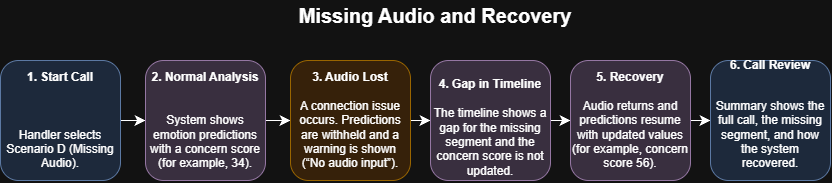

The diagram above was exported from draw.io. Its source (the exported page's mxGraphModel, read from the mxfile embedded in the PNG):
<mxGraphModel dx="833" dy="957" grid="1" gridSize="10" guides="1" tooltips="1" connect="1" arrows="1" fold="1" page="1" pageScale="1" pageWidth="850" pageHeight="1100" math="0" shadow="0">
  <root>
    <mxCell id="0" />
    <mxCell id="1" parent="0" />
    <mxCell id="PFpWBW4LdHDS-Jbjm7Gy-1" parent="1" style="text;html=1;whiteSpace=wrap;strokeColor=none;fillColor=none;align=center;verticalAlign=middle;rounded=0;" value="&lt;font style=&quot;font-size: 20px;&quot;&gt;&lt;b&gt;Missing Audio and Recovery&lt;/b&gt;&lt;/font&gt;" vertex="1">
      <mxGeometry height="30" width="470" x="660" y="430" as="geometry" />
    </mxCell>
    <mxCell id="PFpWBW4LdHDS-Jbjm7Gy-2" edge="1" parent="1" source="PFpWBW4LdHDS-Jbjm7Gy-3" style="edgeStyle=none;curved=1;rounded=0;curveGeometry=1;orthogonalLoop=1;jettySize=auto;html=1;entryX=0;entryY=0.5;entryDx=0;entryDy=0;fontSize=12;defaultLabelBackgroundColor=page;labelPadding=0 4;startSize=8;endSize=8;" target="PFpWBW4LdHDS-Jbjm7Gy-5">
      <mxGeometry relative="1" as="geometry" />
    </mxCell>
    <mxCell id="PFpWBW4LdHDS-Jbjm7Gy-3" parent="1" style="rounded=1;whiteSpace=wrap;html=1;roundedPerimeter=1;fillColor=#dae8fc;strokeColor=#6c8ebf;" value="&lt;div&gt;&lt;b style=&quot;background-color: transparent; color: light-dark(#000000, var(--ge-light-color, #ffffff));&quot;&gt;1. Start Call&lt;/b&gt;&lt;/div&gt;&lt;div&gt;&lt;span style=&quot;background-color: transparent; color: light-dark(#000000, var(--ge-light-color, #ffffff));&quot;&gt;&lt;br&gt;&lt;/span&gt;&lt;/div&gt;&lt;div&gt;&lt;span style=&quot;background-color: transparent; color: light-dark(#000000, var(--ge-light-color, #ffffff));&quot;&gt;&lt;br&gt;&lt;/span&gt;&lt;/div&gt;&lt;div&gt;&lt;span style=&quot;background-color: transparent; color: light-dark(#000000, var(--ge-light-color, #ffffff));&quot;&gt;&lt;br&gt;&lt;/span&gt;&lt;/div&gt;&lt;div&gt;Handler selects Scenario D (Missing Audio).&lt;/div&gt;" vertex="1">
      <mxGeometry height="120" width="120" x="460" y="490" as="geometry" />
    </mxCell>
    <mxCell id="PFpWBW4LdHDS-Jbjm7Gy-4" edge="1" parent="1" source="PFpWBW4LdHDS-Jbjm7Gy-5" style="edgeStyle=none;curved=1;rounded=0;curveGeometry=1;orthogonalLoop=1;jettySize=auto;html=1;entryX=0;entryY=0.5;entryDx=0;entryDy=0;fontSize=12;defaultLabelBackgroundColor=page;labelPadding=0 4;startSize=8;endSize=8;" target="PFpWBW4LdHDS-Jbjm7Gy-7">
      <mxGeometry relative="1" as="geometry" />
    </mxCell>
    <mxCell id="PFpWBW4LdHDS-Jbjm7Gy-5" parent="1" style="rounded=1;whiteSpace=wrap;html=1;roundedPerimeter=1;fillColor=#e1d5e7;strokeColor=#9673a6;" value="&lt;b&gt;2.&amp;nbsp;&lt;/b&gt;&lt;strong&gt;Normal Analysis&lt;/strong&gt;&lt;div&gt;&lt;br&gt;&lt;/div&gt;&lt;div&gt;&lt;br&gt;&lt;/div&gt;&lt;div&gt;System shows emotion predictions with a concern score (for example, 34).&lt;/div&gt;" vertex="1">
      <mxGeometry height="120" width="120" x="605" y="490" as="geometry" />
    </mxCell>
    <mxCell id="PFpWBW4LdHDS-Jbjm7Gy-6" edge="1" parent="1" source="PFpWBW4LdHDS-Jbjm7Gy-7" style="edgeStyle=none;curved=1;rounded=0;curveGeometry=1;orthogonalLoop=1;jettySize=auto;html=1;fontSize=12;defaultLabelBackgroundColor=page;labelPadding=0 4;startSize=8;endSize=8;" target="PFpWBW4LdHDS-Jbjm7Gy-9">
      <mxGeometry relative="1" as="geometry" />
    </mxCell>
    <mxCell id="PFpWBW4LdHDS-Jbjm7Gy-7" parent="1" style="rounded=1;whiteSpace=wrap;html=1;roundedPerimeter=1;fillColor=#ffe6cc;strokeColor=#d79b00;" value="&lt;div&gt;&lt;strong&gt;3. Audio Lost&lt;/strong&gt;&lt;/div&gt;&lt;div&gt;&lt;br&gt;&lt;/div&gt;&lt;div&gt;A connection issue occurs. Predictions are withheld and a warning is shown (“No audio input”).&lt;/div&gt;" vertex="1">
      <mxGeometry height="120" width="120" x="750" y="490" as="geometry" />
    </mxCell>
    <mxCell id="PFpWBW4LdHDS-Jbjm7Gy-8" edge="1" parent="1" source="PFpWBW4LdHDS-Jbjm7Gy-9" style="edgeStyle=none;curved=1;rounded=0;curveGeometry=1;orthogonalLoop=1;jettySize=auto;html=1;fontSize=12;defaultLabelBackgroundColor=page;labelPadding=0 4;startSize=8;endSize=8;" target="PFpWBW4LdHDS-Jbjm7Gy-11">
      <mxGeometry relative="1" as="geometry" />
    </mxCell>
    <mxCell id="PFpWBW4LdHDS-Jbjm7Gy-9" parent="1" style="rounded=1;whiteSpace=wrap;html=1;roundedPerimeter=1;fillColor=#e1d5e7;strokeColor=#9673a6;" value="&lt;div&gt;&lt;b style=&quot;background-color: transparent; color: light-dark(#000000, var(--ge-light-color, #ffffff));&quot;&gt;&lt;br&gt;&lt;/b&gt;&lt;/div&gt;&lt;div&gt;&lt;strong style=&quot;background-color: transparent; color: light-dark(#000000, var(--ge-light-color, #ffffff));&quot;&gt;4. Gap in Timeline&lt;/strong&gt;&lt;/div&gt;&lt;div&gt;&lt;span style=&quot;background-color: transparent; color: light-dark(#000000, var(--ge-light-color, #ffffff));&quot;&gt;&lt;br&gt;&lt;/span&gt;&lt;/div&gt;&lt;div&gt;&lt;span style=&quot;background-color: transparent; color: light-dark(#000000, var(--ge-light-color, #ffffff));&quot;&gt;The timeline shows a gap for the missing segment and the concern score is not updated.&lt;/span&gt;&lt;/div&gt;" vertex="1">
      <mxGeometry height="120" width="120" x="890" y="490" as="geometry" />
    </mxCell>
    <mxCell id="PFpWBW4LdHDS-Jbjm7Gy-10" edge="1" parent="1" source="PFpWBW4LdHDS-Jbjm7Gy-11" style="edgeStyle=none;curved=1;rounded=0;curveGeometry=1;orthogonalLoop=1;jettySize=auto;html=1;entryX=0;entryY=0.5;entryDx=0;entryDy=0;fontSize=12;defaultLabelBackgroundColor=page;labelPadding=0 4;startSize=8;endSize=8;" target="PFpWBW4LdHDS-Jbjm7Gy-12">
      <mxGeometry relative="1" as="geometry" />
    </mxCell>
    <mxCell id="PFpWBW4LdHDS-Jbjm7Gy-11" parent="1" style="rounded=1;whiteSpace=wrap;html=1;roundedPerimeter=1;fillColor=#e1d5e7;strokeColor=#9673a6;" value="&lt;div&gt;&lt;strong&gt;5. Recovery&lt;/strong&gt;&lt;/div&gt;&lt;div&gt;&lt;strong&gt;&lt;br&gt;&lt;/strong&gt;&lt;/div&gt;&lt;div&gt;Audio returns and predictions resume with updated values (for example, concern score 56).&lt;/div&gt;" vertex="1">
      <mxGeometry height="120" width="120" x="1030" y="490" as="geometry" />
    </mxCell>
    <mxCell id="PFpWBW4LdHDS-Jbjm7Gy-12" parent="1" style="rounded=1;whiteSpace=wrap;html=1;roundedPerimeter=1;fillColor=#dae8fc;strokeColor=#6c8ebf;" value="&lt;div&gt;&lt;span style=&quot;background-color: transparent; color: light-dark(#000000, var(--ge-light-color, #ffffff));&quot;&gt;&lt;b&gt;6. Call Review&lt;/b&gt;&lt;/span&gt;&lt;/div&gt;&lt;div&gt;&lt;br&gt;&lt;/div&gt;&lt;div&gt;&lt;p&gt;Summary shows the full call, the missing segment, and how the system recovered.&lt;/p&gt;&lt;/div&gt;" vertex="1">
      <mxGeometry height="120" width="120" x="1170" y="490" as="geometry" />
    </mxCell>
  </root>
</mxGraphModel>